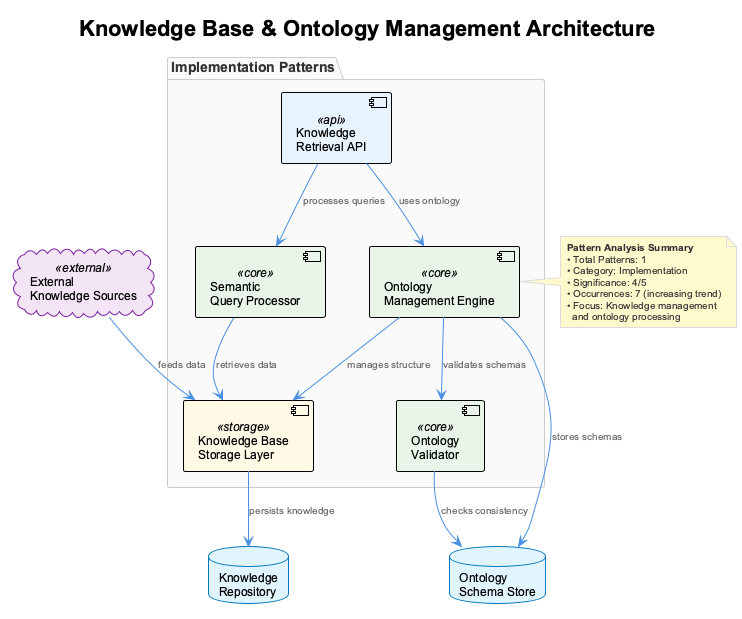

The diagram above was rendered by PlantUML. Its source (embedded in the PNG):
@startuml
!include /Users/q284340/Agentic/coding/docs/puml/_standard-style.puml

title Knowledge Base & Ontology Management Architecture

package "Implementation Patterns" {
    component "Knowledge Base\nStorage Layer" as kbStorage <<storage>>
    component "Ontology\nManagement Engine" as ontologyEngine <<core>>
    component "Knowledge\nRetrieval API" as retrievalAPI <<api>>
    component "Semantic\nQuery Processor" as queryProcessor <<core>>
    component "Ontology\nValidator" as validator <<core>>
}

database "Knowledge\nRepository" as kbRepo
database "Ontology\nSchema Store" as ontologyDB

cloud "External\nKnowledge Sources" as externalSources <<external>>

' Core relationships
ontologyEngine --> kbStorage : "manages structure"
retrievalAPI --> queryProcessor : "processes queries"
queryProcessor --> kbStorage : "retrieves data"
ontologyEngine --> validator : "validates schemas"
validator --> ontologyDB : "checks consistency"

' Data flow
kbStorage --> kbRepo : "persists knowledge"
ontologyEngine --> ontologyDB : "stores schemas"
externalSources --> kbStorage : "feeds data"

' API interactions
retrievalAPI --> ontologyEngine : "uses ontology"

note right of ontologyEngine
  **Pattern Analysis Summary**
  • Total Patterns: 1
  • Category: Implementation
  • Significance: 4/5
  • Occurrences: 7 (increasing trend)
  • Focus: Knowledge management
    and ontology processing
end note

@enduml